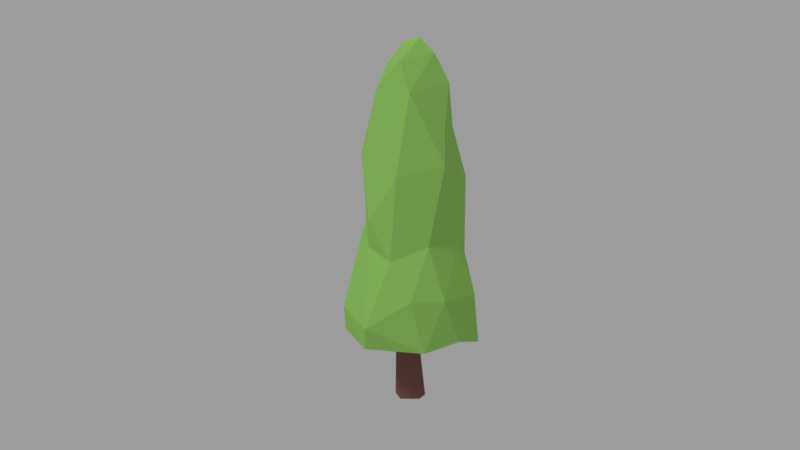 # Source: tree-columnar.blend  (saved by Blender 2.78.0; exported with 4.5.12 LTS)
import bpy
from mathutils import Matrix  # noqa: F401  (used for matrix-valued properties, if any)

bpy.ops.wm.read_factory_settings(use_empty=True)
scene = bpy.context.scene
scene.name = 'Scene'

# ---- collections
col_collection_1 = bpy.data.collections.new('Collection 1'); scene.collection.children.link(col_collection_1)

# ---- materials (node trees are filled in below, after node groups)
mat_tree_green = bpy.data.materials.new('tree_green')
mat_tree_green.alpha_threshold = 0.0
mat_tree_green.roughness = 0.5
mat_tree_bark_dark = bpy.data.materials.new('tree_bark_dark')
mat_tree_bark_dark.alpha_threshold = 0.0
mat_tree_bark_dark.roughness = 0.5

# ---- material node trees
mat_tree_green.use_nodes = True; mat_tree_green.node_tree.nodes.clear()
_N = mat_tree_green.node_tree.nodes; _L = mat_tree_green.node_tree.links
n0 = _N.new('ShaderNodeOutputMaterial'); n0.name = 'Material Output'; n0.location = (300, 300)
n1 = _N.new('ShaderNodeBsdfDiffuse'); n1.name = 'Diffuse BSDF'; n1.location = (10, 300)
n1.inputs[0].default_value = (0.3419, 0.6724, 0.15, 1.0)
_L.new(n1.outputs[0], n0.inputs[0])
n0.is_active_output = True
mat_tree_bark_dark.use_nodes = True; mat_tree_bark_dark.node_tree.nodes.clear()
_N = mat_tree_bark_dark.node_tree.nodes; _L = mat_tree_bark_dark.node_tree.links
n0 = _N.new('ShaderNodeOutputMaterial'); n0.name = 'Material Output'; n0.location = (300, 300)
n1 = _N.new('ShaderNodeBsdfDiffuse'); n1.name = 'Diffuse BSDF'; n1.location = (10, 300)
n1.inputs[0].default_value = (0.227, 0.0999, 0.08438, 1.0)
_L.new(n1.outputs[0], n0.inputs[0])
n0.is_active_output = True

# ---- world
world_world = bpy.data.worlds.new('World'); scene.world = world_world
world_world.color = (0.3343, 0.3343, 0.3343)
world_world.use_sun_shadow = False
world_world.sun_shadow_jitter_overblur = 0.0
world_world.cycles.sampling_method = 'MANUAL'

# ---- cameras
cam_camera = bpy.data.cameras.new('Camera')
cam_camera.clip_end = 100.0
cam_camera.lens = 35.0
cam_camera.sensor_width = 32.0
cam_camera.sensor_height = 18.0
cam_camera.ortho_scale = 7.314
cam_camera.dof.focus_distance = 0.0

# ---- lights
light_lamp = bpy.data.lights.new('Lamp', 'SUN')
light_lamp.transmission_factor = 0.0
light_lamp.cutoff_distance = 30.0
light_lamp.angle = 0.1993
light_lamp.energy = 1.0
light_lamp.shadow_buffer_clip_start = 1.001
light_lamp.shadow_soft_size = 0.1
light_lamp.shadow_cascade_max_distance = 1000.0

# ---- meshes
me_sphere = bpy.data.meshes.new('Sphere')
me_sphere.from_pydata([(0.448, 0.07168, 1.562), (0.2995, -0.07588, 2.918), (0.4185, -0.2196, 2.196), (0.2496, -0.4403, 1.785), (0.467, -0.5139, 0.8394), (0.4039, -0.508, 0.6298), (0.003125, -0.2131, 0.5332), (-0.06411, -0.6196, 0.68), (0.168, -0.4316, 1.528), (-0.1951, -0.1826, 3.171), (-0.1517, -0.3862, 1.787), (-0.4319, -0.4256, 0.9231), (-0.2774, -0.3552, 2.239), (-0.3167, 0.003598, 3.057), (-0.6729, 0.1391, 0.9484), (-0.5153, 0.322, 1.138), (-0.5434, 0.2751, 0.5941), (-0.2309, 0.4628, 1.44), (-0.1569, 0.6846, 0.6954), (0.3078, 0.5438, 1.064), (0.1248, 0.4921, 2.143), (0.2547, 0.389, 1.567), (0.5039, 0.3497, 0.6745), (0.27, 0.2511, 2.611), (0.166, 0.3145, 3.005), (0.1197, 0.182, 3.27), (0.5746, -0.1181, 1.093), (0.4014, -0.2712, 1.429), (0.0685, -0.3288, 2.955), (0.01136, -0.6417, 0.9266), (-0.111, -0.4449, 2.353), (-0.4935, -0.2371, 0.67), (-0.4437, -0.13, 2.001), (-0.3049, 0.3817, 2.273), (-0.07308, 0.2584, 3.216), (-0.2393, 0.5555, 0.5897), (0.1741, -0.1441, 3.191), (-0.08946, -0.04623, 3.366), (0.07567, -0.4597, 2.284), (-0.4248, -0.143, 1.569), (-0.399, -0.08074, 2.509), (-0.4678, 0.1693, 1.629), (0.01912, 0.02796, 0.548), (0.02865, 0.07601, 3.397), (-0.2594, 0.2341, 2.906), (0.1212, 0.4918, 1.429), (-0.05086, 0.4069, 2.588), (0.2818, 0.5959, 0.586), (0.4296, 0.2183, 2.282), (0.583, 0.00923, 0.6108), (0.5631, 0.198, 1.077)], [], [(26, 49, 50), (0, 2, 27), (26, 27, 4), (1, 36, 28), (1, 28, 2), (5, 49, 4), (42, 49, 5), (5, 6, 42), (3, 8, 27), (4, 27, 8), (37, 28, 36), (38, 8, 3), (9, 28, 37), (31, 6, 7), (29, 10, 11), (11, 39, 14), (40, 12, 9), (14, 31, 11), (42, 6, 16), (37, 34, 13), (13, 44, 33), (41, 17, 15), (41, 33, 17), (42, 16, 35), (46, 20, 17), (46, 33, 44), (18, 17, 45), (46, 34, 24), (17, 20, 45), (43, 25, 34), (19, 47, 18), (23, 20, 46), (19, 45, 21), (22, 42, 47), (21, 20, 48), (50, 19, 21), (0, 21, 48), (1, 23, 24), (48, 23, 1), (22, 50, 49), (25, 43, 36), (50, 0, 26), (1, 2, 48), (25, 36, 1), (26, 0, 27), (2, 3, 27), (4, 49, 26), (36, 43, 37), (38, 2, 28), (38, 3, 2), (29, 4, 8), (29, 5, 4), (6, 5, 7), (28, 30, 38), (7, 5, 29), (10, 8, 38), (8, 10, 29), (28, 9, 30), (10, 38, 30), (29, 11, 7), (30, 9, 12), (12, 10, 30), (12, 39, 10), (11, 10, 39), (11, 31, 7), (12, 32, 39), (32, 12, 40), (9, 13, 40), (14, 16, 31), (6, 31, 16), (13, 9, 37), (32, 41, 39), (40, 41, 32), (40, 33, 41), (14, 39, 41), (13, 33, 40), (44, 13, 34), (15, 14, 41), (15, 18, 14), (16, 14, 18), (37, 43, 34), (18, 35, 16), (17, 18, 15), (46, 17, 33), (46, 44, 34), (34, 25, 24), (47, 35, 18), (35, 47, 42), (19, 18, 45), (20, 21, 45), (24, 23, 46), (23, 48, 20), (21, 0, 50), (22, 47, 19), (19, 50, 22), (24, 25, 1), (49, 42, 22), (2, 0, 48)])
me_sphere.materials.append(mat_tree_green)
me_sphere.use_remesh_preserve_volume = False
me_sphere.use_remesh_preserve_attributes = False
me_sphere.use_mirror_vertex_groups = False
me_sphere.update()
me_cube = bpy.data.meshes.new('Cube')
me_cube.from_pydata([(-0.008518, -0.03228, 0.9791), (0.05656, -0.05046, 0.7619), (0.01855, -0.1497, -0.01656), (0.07986, -0.01104, 0.9543), (-0.1442, 0.02785, 0.002033), (-0.1378, -0.0602, -0.007577), (-0.09023, 0.1173, -0.01222), (0.147, 0.03196, 0.004408), (0.1147, 0.09066, -0.01327), (0.03132, 0.1396, 0.002515), (0.02439, -0.09746, 2.21), (-0.05607, -0.03332, 2.231), (-0.01624, 0.02465, 2.221), (0.04559, 0.1269, 1.152), (0.0597, -0.009055, 2.205), (-0.09154, -0.1276, 0.01233), (-0.06445, 0.1115, 1.096), (0.1253, -0.09013, -0.004374), (-0.06941, 0.02174, 1.017)], [], [(9, 8, 6), (8, 17, 2), (0, 15, 2), (3, 1, 17), (8, 14, 3), (13, 14, 8), (4, 18, 16), (4, 6, 5), (5, 2, 15), (7, 17, 8), (14, 12, 11), (16, 12, 13), (6, 16, 13, 9), (1, 3, 0), (11, 18, 0), (0, 18, 15), (2, 6, 8), (2, 5, 6), (7, 8, 3), (7, 3, 17), (0, 2, 1), (2, 17, 1), (16, 6, 4), (4, 5, 18), (5, 15, 18), (13, 8, 9), (14, 11, 10), (13, 12, 14), (11, 16, 18), (16, 11, 12), (14, 10, 3), (0, 3, 10), (10, 11, 0)])
me_cube.materials.append(mat_tree_bark_dark)
me_cube.use_remesh_preserve_volume = False
me_cube.use_remesh_preserve_attributes = False
me_cube.use_mirror_vertex_groups = False
me_cube.update()

# ---- objects
ob_leaves = bpy.data.objects.new('leaves', me_sphere)
ob_trunk = bpy.data.objects.new('trunk', me_cube)
ob_lamp = bpy.data.objects.new('Lamp', light_lamp)
ob_camera = bpy.data.objects.new('Camera', cam_camera)

# ---- transforms, parenting, visibility, modifiers, constraints
ob_leaves.location = (0.0, 0.0, 0.0)
ob_leaves.scale = (2.5, 2.5, 2.5)
ob_leaves.lineart.crease_threshold = 0.0
ob_trunk.location = (0.0, 0.0, 0.0)
ob_trunk.rotation_euler = (0.0, -0.0, 3.142)
ob_trunk.scale = (2.5, 2.5, 2.5)
ob_trunk.lock_rotations_4d = False
ob_trunk.empty_display_type = 'ARROWS'
ob_trunk.lineart.crease_threshold = 0.0
ob_lamp.location = (4.076, 1.005, 5.904)
ob_lamp.rotation_euler = (2.441, -3.293, 0.6946)
ob_lamp.lock_rotations_4d = False
ob_lamp.empty_display_type = 'ARROWS'
ob_lamp.color = (0.0, 0.0, 0.0, 0.0)
ob_lamp.lineart.crease_threshold = 0.0
ob_camera.location = (19.67, -4.076, 8.386)
ob_camera.rotation_euler = (1.365, 5.573e-08, 1.379)
ob_camera.scale = (1.0, 1.0, 1.0)
ob_camera.lock_rotations_4d = False
ob_camera.empty_display_type = 'ARROWS'
ob_camera.color = (0.0, 0.0, 0.0, 0.0)
ob_camera.display_type = 'WIRE'
ob_camera.lineart.crease_threshold = 0.0

# ---- collection membership
col_collection_1.objects.link(ob_leaves)
col_collection_1.objects.link(ob_trunk)
col_collection_1.objects.link(ob_lamp)
col_collection_1.objects.link(ob_camera)

# ---- scene / render settings (as saved in the file)
scene.camera = ob_camera
scene.frame_start = 1; scene.frame_end = 250; scene.frame_set(0)
scene.render.engine = 'CYCLES'
scene.render.resolution_percentage = 50
scene.render.dither_intensity = 0.0
scene.render.film_transparent = True
scene.cycles.use_denoising = False
scene.cycles.samples = 128
scene.cycles.sampling_pattern = 'TABULATED_SOBOL'
scene.cycles.light_sampling_threshold = 0.0
scene.cycles.use_adaptive_sampling = False
scene.cycles.use_light_tree = False
scene.cycles.blur_glossy = 0.0
scene.cycles.sample_clamp_indirect = 0.0
scene.view_settings.view_transform = 'Standard'
bpy.context.view_layer.update()
